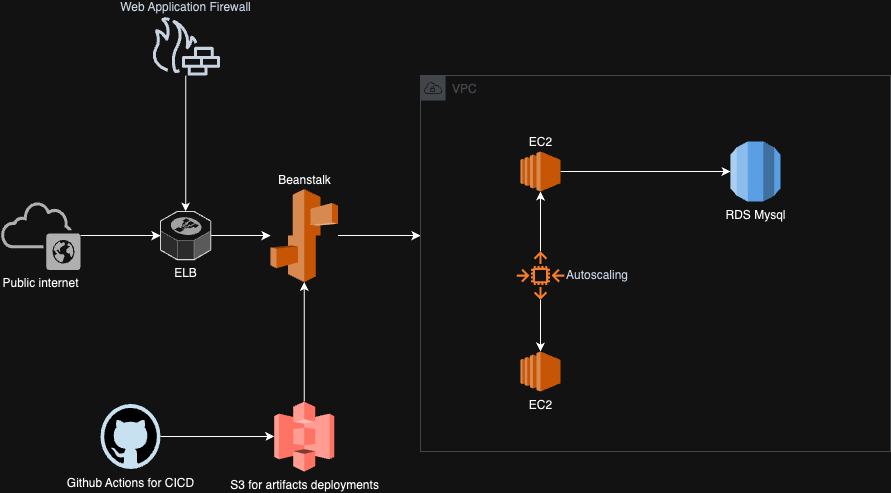

The diagram above was exported from draw.io. Its source (the exported page's mxGraphModel, read from the mxfile embedded in the PNG):
<mxGraphModel dx="1621" dy="1121" grid="1" gridSize="10" guides="1" tooltips="1" connect="1" arrows="1" fold="1" page="1" pageScale="1" pageWidth="827" pageHeight="1169" math="0" shadow="0">
  <root>
    <mxCell id="0" />
    <mxCell id="1" parent="0" />
    <mxCell id="U7e_qgjbGRFOCb19UtnI-19" style="edgeStyle=orthogonalEdgeStyle;rounded=0;orthogonalLoop=1;jettySize=auto;html=1;" edge="1" parent="1" source="U7e_qgjbGRFOCb19UtnI-1" target="U7e_qgjbGRFOCb19UtnI-4">
      <mxGeometry relative="1" as="geometry">
        <Array as="points">
          <mxPoint x="310" y="264" />
          <mxPoint x="310" y="264" />
        </Array>
      </mxGeometry>
    </mxCell>
    <mxCell id="U7e_qgjbGRFOCb19UtnI-1" value="Beanstalk" style="outlineConnect=0;dashed=0;verticalLabelPosition=top;verticalAlign=bottom;align=center;html=1;shape=mxgraph.aws3.elastic_beanstalk;fillColor=#F58534;gradientColor=none;labelPosition=center;" vertex="1" parent="1">
      <mxGeometry x="180" y="217.58999999999997" width="67.5" height="93" as="geometry" />
    </mxCell>
    <mxCell id="U7e_qgjbGRFOCb19UtnI-3" style="edgeStyle=orthogonalEdgeStyle;rounded=0;orthogonalLoop=1;jettySize=auto;html=1;" edge="1" parent="1" source="U7e_qgjbGRFOCb19UtnI-2" target="U7e_qgjbGRFOCb19UtnI-1">
      <mxGeometry relative="1" as="geometry" />
    </mxCell>
    <mxCell id="U7e_qgjbGRFOCb19UtnI-2" value="ELB" style="verticalLabelPosition=bottom;html=1;verticalAlign=top;strokeWidth=1;align=center;outlineConnect=0;dashed=0;outlineConnect=0;shape=mxgraph.aws3d.elasticLoadBalancing;fillColor=#ECECEC;strokeColor=#5E5E5E;aspect=fixed;" vertex="1" parent="1">
      <mxGeometry x="70" y="240" width="50.26" height="48.17" as="geometry" />
    </mxCell>
    <mxCell id="U7e_qgjbGRFOCb19UtnI-4" value="VPC" style="sketch=0;outlineConnect=0;gradientColor=none;html=1;whiteSpace=wrap;fontSize=12;fontStyle=0;shape=mxgraph.aws4.group;grIcon=mxgraph.aws4.group_vpc;strokeColor=#B6BABF;fillColor=none;verticalAlign=top;align=left;spacingLeft=30;fontColor=#B6BABF;dashed=0;" vertex="1" parent="1">
      <mxGeometry x="330" y="104.09" width="470" height="375.91" as="geometry" />
    </mxCell>
    <mxCell id="U7e_qgjbGRFOCb19UtnI-12" style="edgeStyle=orthogonalEdgeStyle;rounded=0;orthogonalLoop=1;jettySize=auto;html=1;" edge="1" parent="1" source="U7e_qgjbGRFOCb19UtnI-5" target="U7e_qgjbGRFOCb19UtnI-11">
      <mxGeometry relative="1" as="geometry" />
    </mxCell>
    <mxCell id="U7e_qgjbGRFOCb19UtnI-5" value="EC2" style="outlineConnect=0;dashed=0;verticalLabelPosition=top;verticalAlign=bottom;align=center;html=1;shape=mxgraph.aws3.ec2;fillColor=#F58534;gradientColor=none;labelPosition=center;" vertex="1" parent="1">
      <mxGeometry x="430" y="180" width="40" height="40" as="geometry" />
    </mxCell>
    <mxCell id="U7e_qgjbGRFOCb19UtnI-7" style="edgeStyle=orthogonalEdgeStyle;rounded=0;orthogonalLoop=1;jettySize=auto;html=1;" edge="1" parent="1" source="U7e_qgjbGRFOCb19UtnI-6" target="U7e_qgjbGRFOCb19UtnI-5">
      <mxGeometry relative="1" as="geometry" />
    </mxCell>
    <mxCell id="U7e_qgjbGRFOCb19UtnI-9" style="edgeStyle=orthogonalEdgeStyle;rounded=0;orthogonalLoop=1;jettySize=auto;html=1;" edge="1" parent="1" source="U7e_qgjbGRFOCb19UtnI-6" target="U7e_qgjbGRFOCb19UtnI-8">
      <mxGeometry relative="1" as="geometry" />
    </mxCell>
    <mxCell id="U7e_qgjbGRFOCb19UtnI-6" value="Autoscaling" style="sketch=0;outlineConnect=0;fontColor=#232F3E;gradientColor=none;fillColor=#D45B07;strokeColor=none;dashed=0;verticalLabelPosition=middle;verticalAlign=middle;align=left;html=1;fontSize=12;fontStyle=0;aspect=fixed;pointerEvents=1;shape=mxgraph.aws4.auto_scaling2;labelPosition=right;" vertex="1" parent="1">
      <mxGeometry x="426" y="280" width="48" height="48" as="geometry" />
    </mxCell>
    <mxCell id="U7e_qgjbGRFOCb19UtnI-8" value="EC2" style="outlineConnect=0;dashed=0;verticalLabelPosition=bottom;verticalAlign=top;align=center;html=1;shape=mxgraph.aws3.ec2;fillColor=#F58534;gradientColor=none;" vertex="1" parent="1">
      <mxGeometry x="430" y="380" width="40" height="40" as="geometry" />
    </mxCell>
    <mxCell id="U7e_qgjbGRFOCb19UtnI-11" value="RDS Mysql" style="outlineConnect=0;dashed=0;verticalLabelPosition=bottom;verticalAlign=top;align=center;html=1;shape=mxgraph.aws3.rds;fillColor=#2E73B8;gradientColor=none;" vertex="1" parent="1">
      <mxGeometry x="640" y="170" width="50" height="60" as="geometry" />
    </mxCell>
    <mxCell id="U7e_qgjbGRFOCb19UtnI-14" style="edgeStyle=orthogonalEdgeStyle;rounded=0;orthogonalLoop=1;jettySize=auto;html=1;" edge="1" parent="1" source="U7e_qgjbGRFOCb19UtnI-13" target="U7e_qgjbGRFOCb19UtnI-2">
      <mxGeometry relative="1" as="geometry" />
    </mxCell>
    <mxCell id="U7e_qgjbGRFOCb19UtnI-13" value="Web Application Firewall" style="sketch=0;outlineConnect=0;fontColor=#232F3E;gradientColor=none;fillColor=#232F3D;strokeColor=none;dashed=0;verticalLabelPosition=top;verticalAlign=bottom;align=center;html=1;fontSize=12;fontStyle=0;aspect=fixed;pointerEvents=1;shape=mxgraph.aws4.generic_firewall;labelPosition=center;" vertex="1" parent="1">
      <mxGeometry x="60.31999999999999" y="45.18" width="69.62" height="58.91" as="geometry" />
    </mxCell>
    <mxCell id="U7e_qgjbGRFOCb19UtnI-16" style="edgeStyle=orthogonalEdgeStyle;rounded=0;orthogonalLoop=1;jettySize=auto;html=1;" edge="1" parent="1" source="U7e_qgjbGRFOCb19UtnI-15" target="U7e_qgjbGRFOCb19UtnI-1">
      <mxGeometry relative="1" as="geometry" />
    </mxCell>
    <mxCell id="U7e_qgjbGRFOCb19UtnI-15" value="S3 for artifacts deployments" style="outlineConnect=0;dashed=0;verticalLabelPosition=bottom;verticalAlign=top;align=center;html=1;shape=mxgraph.aws3.s3;fillColor=#E05243;gradientColor=none;" vertex="1" parent="1">
      <mxGeometry x="183.75" y="430" width="60" height="70" as="geometry" />
    </mxCell>
    <mxCell id="U7e_qgjbGRFOCb19UtnI-20" style="edgeStyle=orthogonalEdgeStyle;rounded=0;orthogonalLoop=1;jettySize=auto;html=1;" edge="1" parent="1" source="U7e_qgjbGRFOCb19UtnI-17" target="U7e_qgjbGRFOCb19UtnI-2">
      <mxGeometry relative="1" as="geometry" />
    </mxCell>
    <mxCell id="U7e_qgjbGRFOCb19UtnI-17" value="Public internet" style="sketch=0;pointerEvents=1;shadow=0;dashed=0;html=1;strokeColor=none;fillColor=#505050;labelPosition=center;verticalLabelPosition=bottom;outlineConnect=0;verticalAlign=top;align=center;shape=mxgraph.office.clouds.public_cloud;" vertex="1" parent="1">
      <mxGeometry x="-90" y="229.79" width="80" height="68.6" as="geometry" />
    </mxCell>
    <mxCell id="U7e_qgjbGRFOCb19UtnI-22" style="edgeStyle=orthogonalEdgeStyle;rounded=0;orthogonalLoop=1;jettySize=auto;html=1;entryX=0;entryY=0.5;entryDx=0;entryDy=0;entryPerimeter=0;" edge="1" parent="1" source="U7e_qgjbGRFOCb19UtnI-21" target="U7e_qgjbGRFOCb19UtnI-15">
      <mxGeometry relative="1" as="geometry" />
    </mxCell>
    <mxCell id="U7e_qgjbGRFOCb19UtnI-21" value="Github Actions for CICD" style="dashed=0;outlineConnect=0;html=1;align=center;labelPosition=center;verticalLabelPosition=bottom;verticalAlign=top;shape=mxgraph.weblogos.github" vertex="1" parent="1">
      <mxGeometry x="10" y="432.5" width="60" height="65" as="geometry" />
    </mxCell>
  </root>
</mxGraphModel>